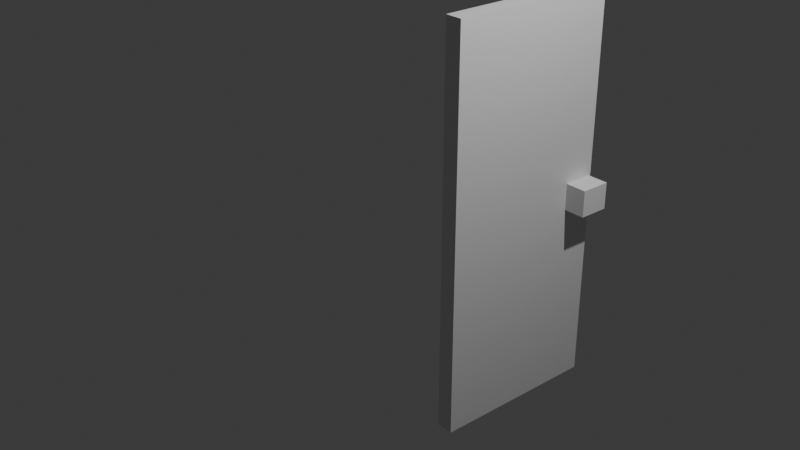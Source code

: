 # Source: untitled.blend  (saved by Blender 4.2.66; exported with 4.5.12 LTS)
import bpy
from mathutils import Matrix  # noqa: F401  (used for matrix-valued properties, if any)

bpy.ops.wm.read_factory_settings(use_empty=True)
scene = bpy.context.scene
scene.name = 'Scene'

# ---- collections
col_collection = bpy.data.collections.new('Collection'); scene.collection.children.link(col_collection)

# ---- materials (node trees are filled in below, after node groups)
mat_material = bpy.data.materials.new('Material')
mat_material.alpha_threshold = 0.0
mat_material.roughness = 0.5
mat_material.line_color = (0.0, 0.0, 0.0, 1.0)

# ---- material node trees
mat_material.use_nodes = True; mat_material.node_tree.nodes.clear()
_N = mat_material.node_tree.nodes; _L = mat_material.node_tree.links
n0 = _N.new('ShaderNodeOutputMaterial'); n0.name = 'Material Output'; n0.location = (300, 300)
n1 = _N.new('ShaderNodeBsdfPrincipled'); n1.name = 'Principled BSDF'; n1.location = (10, 300)
n1.inputs[3].default_value = 1.45
_L.new(n1.outputs[0], n0.inputs[0])
n0.is_active_output = True

# ---- world
world_world = bpy.data.worlds.new('World'); scene.world = world_world
world_world.use_nodes = True; world_world.node_tree.nodes.clear()
_N = world_world.node_tree.nodes; _L = world_world.node_tree.links
n0 = _N.new('ShaderNodeOutputWorld'); n0.name = 'World Output'; n0.location = (300, 300)
n1 = _N.new('ShaderNodeBackground'); n1.name = 'Background'; n1.location = (10, 300)
n1.inputs[0].default_value = (0.05088, 0.05088, 0.05088, 1.0)
_L.new(n1.outputs[0], n0.inputs[0])
n0.is_active_output = True
world_world.color = (0.05088, 0.05088, 0.05088)
world_world.sun_shadow_jitter_overblur = 0.0

# ---- cameras
cam_camera = bpy.data.cameras.new('Camera')
cam_camera.clip_end = 100.0
cam_camera.ortho_scale = 7.314

# ---- lights
light_light = bpy.data.lights.new('Light', 'POINT')
light_light.energy = 1000.0
light_light.shadow_soft_size = 0.1

# ---- meshes
me_cube = bpy.data.meshes.new('Cube')
me_cube.from_pydata([(0.0, 2.0, 1.0), (0.0, 2.0, -1.0), (0.0, 0.0, 1.0), (0.0, 0.0, -1.0), (-2.0, 2.0, 1.0), (-2.0, 2.0, -1.0), (-2.0, 0.0, 1.0), (-2.0, 0.0, -1.0)], [], [(0, 4, 6, 2), (3, 2, 6, 7), (7, 6, 4, 5), (5, 1, 3, 7), (1, 0, 2, 3), (5, 4, 0, 1)])
_uv = me_cube.uv_layers.new(name='UVMap')
_uv.uv.foreach_set('vector', [0.625, 0.5, 0.875, 0.5, 0.875, 0.75, 0.625, 0.75, 0.375, 0.75, 0.625, 0.75, 0.625, 1.0, 0.375, 1.0, 0.375, 0.0, 0.625, 0.0, 0.625, 0.25, 0.375, 0.25, 0.125, 0.5, 0.375, 0.5, 0.375, 0.75, 0.125, 0.75, 0.375, 0.5, 0.625, 0.5, 0.625, 0.75, 0.375, 0.75, 0.375, 0.25, 0.625, 0.25, 0.625, 0.5, 0.375, 0.5])
me_cube.materials.append(mat_material)
me_cube.use_mirror_vertex_groups = False
me_cube.update()
me_cube_002 = bpy.data.meshes.new('Cube.002')
me_cube_002.from_pydata([(-0.1705, -0.1503, -0.129), (-0.1705, -0.1503, 0.129), (-0.1705, 0.1503, -0.129), (-0.1705, 0.1503, 0.129), (0.1705, -0.1503, -0.129), (0.1705, -0.1503, 0.129), (0.1705, 0.1503, -0.129), (0.1705, 0.1503, 0.129)], [], [(0, 1, 3, 2), (2, 3, 7, 6), (6, 7, 5, 4), (4, 5, 1, 0), (2, 6, 4, 0), (7, 3, 1, 5)])
_uv = me_cube_002.uv_layers.new(name='UVMap')
_uv.uv.foreach_set('vector', [0.375, 0.0, 0.625, 0.0, 0.625, 0.25, 0.375, 0.25, 0.375, 0.25, 0.625, 0.25, 0.625, 0.5, 0.375, 0.5, 0.375, 0.5, 0.625, 0.5, 0.625, 0.75, 0.375, 0.75, 0.375, 0.75, 0.625, 0.75, 0.625, 1.0, 0.375, 1.0, 0.125, 0.5, 0.375, 0.5, 0.375, 0.75, 0.125, 0.75, 0.625, 0.5, 0.875, 0.5, 0.875, 0.75, 0.625, 0.75])
me_cube_002.update()
me_cube_003 = bpy.data.meshes.new('Cube.003')
me_cube_003.from_pydata([(-0.1705, -0.1503, -0.129), (-0.1705, -0.1503, 0.129), (-0.1705, 0.1503, -0.129), (-0.1705, 0.1503, 0.129), (0.1705, -0.1503, -0.129), (0.1705, -0.1503, 0.129), (0.1705, 0.1503, -0.129), (0.1705, 0.1503, 0.129)], [], [(0, 1, 3, 2), (2, 3, 7, 6), (6, 7, 5, 4), (4, 5, 1, 0), (2, 6, 4, 0), (7, 3, 1, 5)])
_uv = me_cube_003.uv_layers.new(name='UVMap')
_uv.uv.foreach_set('vector', [0.375, 0.0, 0.625, 0.0, 0.625, 0.25, 0.375, 0.25, 0.375, 0.25, 0.625, 0.25, 0.625, 0.5, 0.375, 0.5, 0.375, 0.5, 0.625, 0.5, 0.625, 0.75, 0.375, 0.75, 0.375, 0.75, 0.625, 0.75, 0.625, 1.0, 0.375, 1.0, 0.125, 0.5, 0.375, 0.5, 0.375, 0.75, 0.125, 0.75, 0.625, 0.5, 0.875, 0.5, 0.875, 0.75, 0.625, 0.75])
me_cube_003.update()

# ---- objects
ob_cube = bpy.data.objects.new('Cube', me_cube)
ob_light = bpy.data.objects.new('Light', light_light)
ob_camera = bpy.data.objects.new('Camera', cam_camera)
ob_cube_001 = bpy.data.objects.new('Cube.001', me_cube_002)
ob_cube_002 = bpy.data.objects.new('Cube.002', me_cube_003)

# ---- transforms, parenting, visibility, modifiers, constraints
ob_cube.location = (0.7906, 0.0007112, 0.0)
ob_cube.rotation_euler = (0.0, -0.0, -0.05644)
ob_cube.scale = (0.09713, 0.9673, 2.236)
ob_cube.lock_rotations_4d = False
ob_cube.empty_display_type = 'ARROWS'
ob_cube.lineart.crease_threshold = 0.0
ob_light.location = (4.076, 1.005, 5.904)
ob_light.rotation_euler = (0.6503, 0.05522, 1.866)
ob_light.lock_rotations_4d = False
ob_light.empty_display_type = 'ARROWS'
ob_light.color = (0.0, 0.0, 0.0, 0.0)
ob_light.lineart.crease_threshold = 0.0
ob_camera.location = (7.359, -6.926, 4.958)
ob_camera.rotation_euler = (1.109, 0.0, 0.8149)
ob_camera.lock_rotations_4d = False
ob_camera.empty_display_type = 'ARROWS'
ob_camera.color = (0.0, 0.0, 0.0, 0.0)
ob_camera.display_type = 'WIRE'
ob_camera.lineart.crease_threshold = 0.0
ob_cube_001.location = (1.006, 1.732, 0.0402)
ob_cube_001.rotation_euler = (1.571, -0.0, 1.514)
ob_cube_002.location = (0.5741, 1.757, 0.0402)
ob_cube_002.rotation_euler = (1.571, -0.0, 1.514)

# ---- collection membership
col_collection.objects.link(ob_cube)
col_collection.objects.link(ob_light)
col_collection.objects.link(ob_camera)
col_collection.objects.link(ob_cube_001)
col_collection.objects.link(ob_cube_002)

# ---- scene / render settings (as saved in the file)
scene.camera = ob_camera
scene.frame_start = 1; scene.frame_end = 250; scene.frame_set(1)
scene.render.engine = 'BLENDER_EEVEE_NEXT'
bpy.context.view_layer.update()
